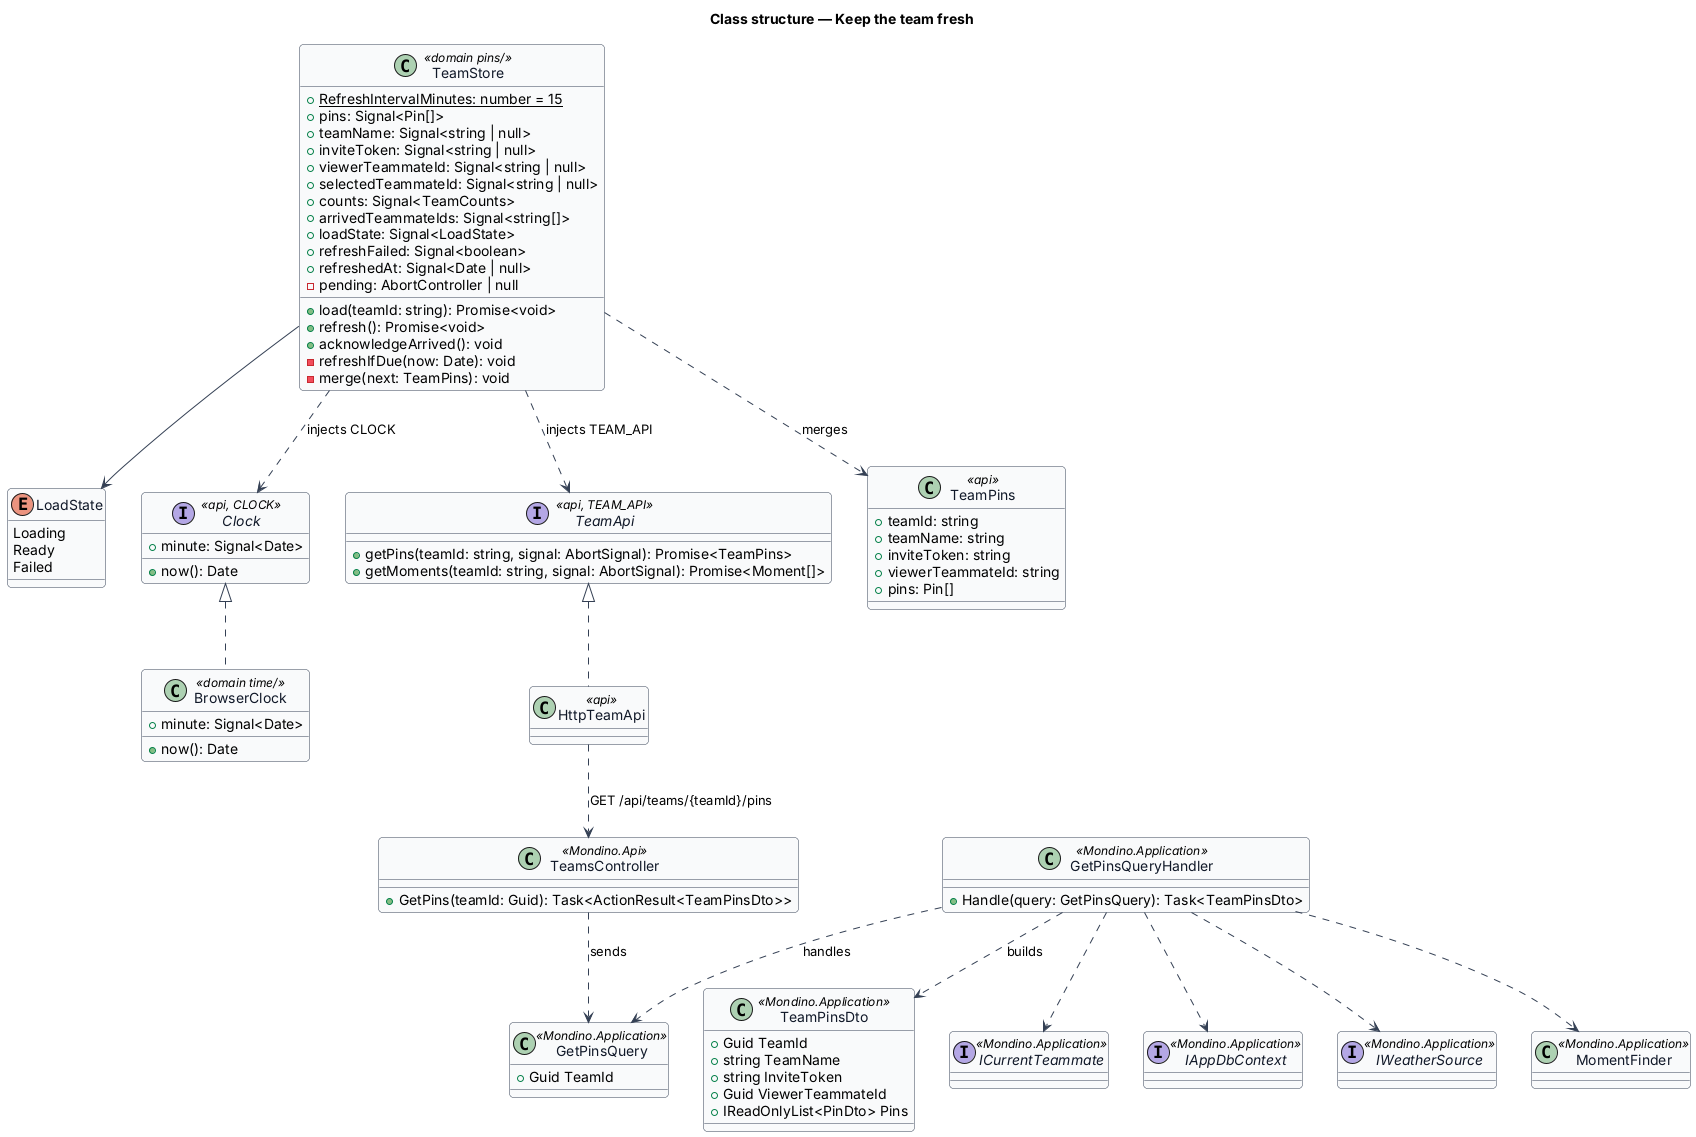

The diagram above was rendered by PlantUML. Its source (embedded in the PNG):
@startuml
skinparam backgroundColor #FFFFFF
skinparam shadowing false
skinparam roundcorner 8
skinparam defaultFontName Arial
skinparam ArrowColor #344054
skinparam class {
  BorderColor #344054
  FontColor #101828
  BackgroundColor #F9FAFB
}
title Class structure — Keep the team fresh

class TeamStore <<domain pins/>> {
  +{static} RefreshIntervalMinutes: number = 15
  +pins: Signal<Pin[]>
  +teamName: Signal<string | null>
  +inviteToken: Signal<string | null>
  +viewerTeammateId: Signal<string | null>
  +selectedTeammateId: Signal<string | null>
  +counts: Signal<TeamCounts>
  +arrivedTeammateIds: Signal<string[]>
  +loadState: Signal<LoadState>
  +refreshFailed: Signal<boolean>
  +refreshedAt: Signal<Date | null>
  -pending: AbortController | null
  +load(teamId: string): Promise<void>
  +refresh(): Promise<void>
  +acknowledgeArrived(): void
  -refreshIfDue(now: Date): void
  -merge(next: TeamPins): void
}

enum LoadState {
  Loading
  Ready
  Failed
}

interface Clock <<api, CLOCK>> {
  +now(): Date
  +minute: Signal<Date>
}

class BrowserClock <<domain time/>> {
  +now(): Date
  +minute: Signal<Date>
}

interface TeamApi <<api, TEAM_API>> {
  +getPins(teamId: string, signal: AbortSignal): Promise<TeamPins>
  +getMoments(teamId: string, signal: AbortSignal): Promise<Moment[]>
}

class HttpTeamApi <<api>>

class TeamPins <<api>> {
  +teamId: string
  +teamName: string
  +inviteToken: string
  +viewerTeammateId: string
  +pins: Pin[]
}

class TeamsController <<Mondino.Api>> {
  +GetPins(teamId: Guid): Task<ActionResult<TeamPinsDto>>
}

class GetPinsQuery <<Mondino.Application>> {
  +Guid TeamId
}

class GetPinsQueryHandler <<Mondino.Application>> {
  +Handle(query: GetPinsQuery): Task<TeamPinsDto>
}

class TeamPinsDto <<Mondino.Application>> {
  +Guid TeamId
  +string TeamName
  +string InviteToken
  +Guid ViewerTeammateId
  +IReadOnlyList<PinDto> Pins
}

interface ICurrentTeammate <<Mondino.Application>>
interface IAppDbContext <<Mondino.Application>>
interface IWeatherSource <<Mondino.Application>>
class MomentFinder <<Mondino.Application>>

Clock <|.. BrowserClock
TeamApi <|.. HttpTeamApi
TeamStore ..> Clock : injects CLOCK
TeamStore ..> TeamApi : injects TEAM_API
TeamStore --> LoadState
TeamStore ..> TeamPins : merges
HttpTeamApi ..> TeamsController : GET /api/teams/{teamId}/pins
TeamsController ..> GetPinsQuery : sends
GetPinsQueryHandler ..> GetPinsQuery : handles
GetPinsQueryHandler ..> TeamPinsDto : builds
GetPinsQueryHandler ..> ICurrentTeammate
GetPinsQueryHandler ..> IAppDbContext
GetPinsQueryHandler ..> IWeatherSource
GetPinsQueryHandler ..> MomentFinder
@enduml